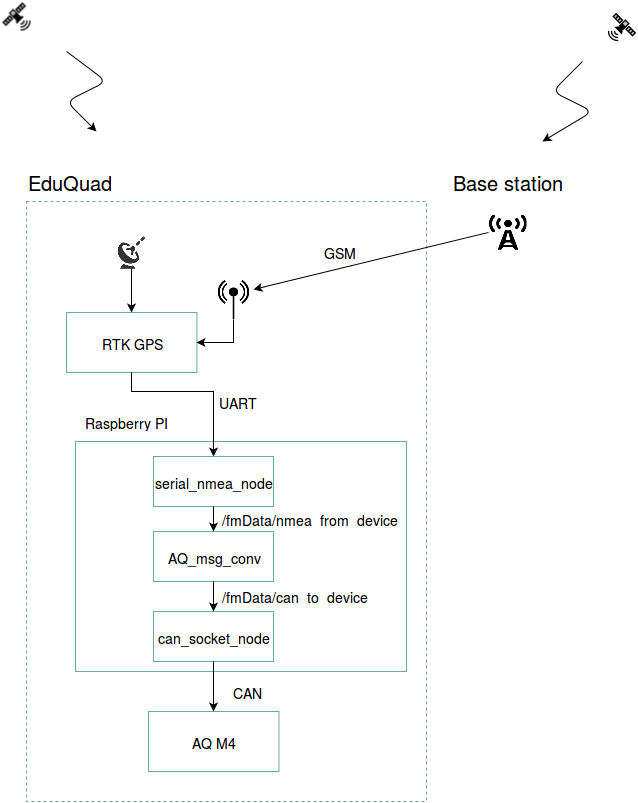

The diagram above was exported from draw.io. Its source (the exported page's mxGraphModel, read from the mxfile embedded in the PNG):
<mxGraphModel dx="1114" dy="607" grid="1" gridSize="10" guides="1" tooltips="1" connect="1" arrows="1" fold="1" page="1" pageScale="1" pageWidth="826" pageHeight="1169" background="#ffffff" math="0" shadow="0">
  <root>
    <mxCell id="0" />
    <mxCell id="1" parent="0" />
    <mxCell id="10ca663329de07f9-1" value="" style="whiteSpace=wrap;html=1;dashed=1;strokeColor=#67AB9F;fillColor=none;gradientColor=none;fontSize=14;" vertex="1" parent="1">
      <mxGeometry x="40" y="240" width="400" height="600" as="geometry" />
    </mxCell>
    <mxCell id="10ca663329de07f9-2" value="&lt;font style=&quot;font-size: 20px&quot;&gt;EduQuad&lt;/font&gt;" style="text;html=1;strokeColor=none;fillColor=none;align=center;verticalAlign=middle;whiteSpace=wrap;overflow=hidden;dashed=1;fontSize=14;" vertex="1" parent="1">
      <mxGeometry x="38" y="200" width="90" height="40" as="geometry" />
    </mxCell>
    <mxCell id="10ca663329de07f9-5" value="" style="whiteSpace=wrap;html=1;strokeColor=#67AB9F;fillColor=none;gradientColor=none;fontSize=14;" vertex="1" parent="1">
      <mxGeometry x="89" y="480" width="331" height="230" as="geometry" />
    </mxCell>
    <mxCell id="10ca663329de07f9-11" value="" style="shape=image;html=1;verticalAlign=top;verticalLabelPosition=bottom;labelBackgroundColor=#ffffff;imageAspect=0;aspect=fixed;image=https://cdn1.iconfinder.com/data/icons/iconbeast-lite/30/satellite.png;strokeColor=#67AB9F;fillColor=none;gradientColor=none;fontSize=14;" vertex="1" parent="1">
      <mxGeometry x="620" y="50" width="30" height="30" as="geometry" />
    </mxCell>
    <mxCell id="10ca663329de07f9-12" value="" style="shape=image;html=1;verticalAlign=top;verticalLabelPosition=bottom;labelBackgroundColor=#ffffff;imageAspect=0;aspect=fixed;image=https://cdn1.iconfinder.com/data/icons/iconbeast-lite/30/satellite.png;strokeColor=#67AB9F;fillColor=none;gradientColor=none;fontSize=14;flipV=0;flipH=1;" vertex="1" parent="1">
      <mxGeometry x="15" y="40" width="30" height="30" as="geometry" />
    </mxCell>
    <mxCell id="10ca663329de07f9-17" value="" style="endArrow=classic;html=1;strokeColor=#000000;fontSize=14;" edge="1" parent="1">
      <mxGeometry width="50" height="50" relative="1" as="geometry">
        <mxPoint x="80" y="90" as="sourcePoint" />
        <mxPoint x="110" y="170" as="targetPoint" />
        <Array as="points">
          <mxPoint x="120" y="120" />
          <mxPoint x="80" y="140" />
        </Array>
      </mxGeometry>
    </mxCell>
    <mxCell id="10ca663329de07f9-18" value="" style="endArrow=classic;html=1;strokeColor=#000000;fontSize=14;flipH=1;" edge="1" parent="1">
      <mxGeometry x="555" y="100" width="50" height="50" as="geometry">
        <mxPoint x="565" y="100" as="sourcePoint" />
        <mxPoint x="605" y="180" as="targetPoint" />
        <Array as="points">
          <mxPoint x="595" y="130" />
          <mxPoint x="555" y="150" />
        </Array>
      </mxGeometry>
    </mxCell>
    <mxCell id="10ca663329de07f9-19" value="" style="shape=image;html=1;verticalAlign=top;verticalLabelPosition=bottom;labelBackgroundColor=#ffffff;imageAspect=0;aspect=fixed;image=https://cdn0.iconfinder.com/data/icons/octicons/1024/radio-tower-128.png;strokeColor=#67AB9F;fillColor=none;gradientColor=none;fontSize=14;" vertex="1" parent="1">
      <mxGeometry x="502" y="252" width="38" height="38" as="geometry" />
    </mxCell>
    <mxCell id="10ca663329de07f9-20" value="&lt;font style=&quot;font-size: 20px&quot;&gt;Base station&lt;/font&gt;&lt;br&gt;" style="text;html=1;strokeColor=none;fillColor=none;align=center;verticalAlign=middle;whiteSpace=wrap;overflow=hidden;dashed=1;fontSize=14;" vertex="1" parent="1">
      <mxGeometry x="450" y="200" width="142" height="40" as="geometry" />
    </mxCell>
    <mxCell id="10ca663329de07f9-24" value="GSM" style="text;html=1;strokeColor=none;fillColor=none;align=center;verticalAlign=middle;whiteSpace=wrap;overflow=hidden;fontSize=14;" vertex="1" parent="1">
      <mxGeometry x="333" y="280" width="40" height="20" as="geometry" />
    </mxCell>
    <mxCell id="10ca663329de07f9-25" value="" style="endArrow=classic;html=1;strokeColor=#000000;fontSize=14;entryX=1;entryY=0.25;exitX=0;exitY=0.5;" edge="1" parent="1" target="10ca663329de07f9-9" source="10ca663329de07f9-19">
      <mxGeometry width="50" height="50" relative="1" as="geometry">
        <mxPoint x="460" y="310" as="sourcePoint" />
        <mxPoint x="290" y="370" as="targetPoint" />
      </mxGeometry>
    </mxCell>
    <mxCell id="10ca663329de07f9-3" value="AQ M4&lt;br&gt;" style="whiteSpace=wrap;html=1;strokeColor=#67AB9F;fillColor=none;gradientColor=none;fontSize=14;" vertex="1" parent="1">
      <mxGeometry x="162" y="750" width="130.43478260869566" height="60" as="geometry" />
    </mxCell>
    <mxCell id="10ca663329de07f9-4" value="CAN" style="text;html=1;strokeColor=none;fillColor=none;align=center;verticalAlign=middle;whiteSpace=wrap;overflow=hidden;dashed=1;fontSize=14;" vertex="1" parent="1">
      <mxGeometry x="239.1304347826087" y="720" width="43.47826086956522" height="20" as="geometry" />
    </mxCell>
    <mxCell id="10ca663329de07f9-7" value="RTK GPS&lt;br&gt;" style="whiteSpace=wrap;html=1;strokeColor=#67AB9F;fillColor=none;gradientColor=none;fontSize=14;" vertex="1" parent="1">
      <mxGeometry x="80" y="351" width="130.43478260869566" height="60" as="geometry" />
    </mxCell>
    <mxCell id="10ca663329de07f9-9" value="" style="shape=image;html=1;verticalAlign=top;verticalLabelPosition=bottom;labelBackgroundColor=#ffffff;imageAspect=0;aspect=fixed;image=https://cdn2.iconfinder.com/data/icons/pittogrammi/142/50-128.png;strokeColor=#67AB9F;fillColor=none;gradientColor=none;fontSize=14;direction=east;" vertex="1" parent="1">
      <mxGeometry x="226.9565217391304" y="318" width="40.27777777777778" height="40.27777777777778" as="geometry" />
    </mxCell>
    <mxCell id="10ca663329de07f9-10" style="edgeStyle=orthogonalEdgeStyle;rounded=0;html=1;exitX=1;exitY=0.5;entryX=0.5;entryY=1;startArrow=classic;startFill=1;endArrow=none;endFill=0;jettySize=auto;orthogonalLoop=1;strokeColor=#000000;fontSize=14;" edge="1" parent="1" source="10ca663329de07f9-7" target="10ca663329de07f9-9">
      <mxGeometry relative="1" as="geometry" />
    </mxCell>
    <mxCell id="10ca663329de07f9-21" value="UART" style="text;html=1;strokeColor=none;fillColor=none;align=center;verticalAlign=middle;whiteSpace=wrap;overflow=hidden;fontSize=14;" vertex="1" parent="1">
      <mxGeometry x="229.56521739130437" y="430" width="43.47826086956522" height="20" as="geometry" />
    </mxCell>
    <mxCell id="10ca663329de07f9-28" value="" style="shape=image;html=1;verticalAlign=top;verticalLabelPosition=bottom;labelBackgroundColor=#ffffff;imageAspect=0;aspect=fixed;image=https://cdn2.iconfinder.com/data/icons/windows-8-metro-style/128/gps_searching.png;strokeColor=#67AB9F;fillColor=none;gradientColor=none;fontSize=14;" vertex="1" parent="1">
      <mxGeometry x="128.04347826086956" y="274" width="33.33333333333333" height="33.33333333333333" as="geometry" />
    </mxCell>
    <mxCell id="10ca663329de07f9-29" style="edgeStyle=orthogonalEdgeStyle;rounded=0;html=1;exitX=0.5;exitY=1;entryX=0.5;entryY=0;startArrow=none;startFill=0;endArrow=classic;endFill=1;jettySize=auto;orthogonalLoop=1;strokeColor=#000000;fontSize=14;" edge="1" parent="1" source="10ca663329de07f9-28" target="10ca663329de07f9-7">
      <mxGeometry relative="1" as="geometry" />
    </mxCell>
    <mxCell id="583fa2779fba58e1-2" value="Raspberry PI&lt;br&gt;" style="text;html=1;strokeColor=none;fillColor=none;align=center;verticalAlign=middle;whiteSpace=wrap;overflow=hidden;fontSize=14;" vertex="1" parent="1">
      <mxGeometry x="89" y="440" width="100" height="40" as="geometry" />
    </mxCell>
    <mxCell id="583fa2779fba58e1-3" value="serial_nmea_node" style="whiteSpace=wrap;html=1;strokeColor=#67AB9F;fillColor=none;gradientColor=none;fontSize=14;" vertex="1" parent="1">
      <mxGeometry x="167" y="495" width="120" height="50" as="geometry" />
    </mxCell>
    <mxCell id="583fa2779fba58e1-11" style="edgeStyle=orthogonalEdgeStyle;rounded=0;html=1;exitX=0.5;exitY=1;entryX=0.5;entryY=0;startArrow=none;startFill=0;endArrow=classic;endFill=1;jettySize=auto;orthogonalLoop=1;strokeColor=#000000;fontSize=14;" edge="1" parent="1" source="10ca663329de07f9-7" target="583fa2779fba58e1-3">
      <mxGeometry relative="1" as="geometry">
        <Array as="points">
          <mxPoint x="145" y="430" />
          <mxPoint x="227" y="430" />
        </Array>
      </mxGeometry>
    </mxCell>
    <mxCell id="583fa2779fba58e1-12" value="AQ_msg_conv" style="whiteSpace=wrap;html=1;strokeColor=#67AB9F;fillColor=none;gradientColor=none;fontSize=14;" vertex="1" parent="1">
      <mxGeometry x="167" y="570" width="120" height="50" as="geometry" />
    </mxCell>
    <mxCell id="583fa2779fba58e1-13" value="can_socket_node" style="whiteSpace=wrap;html=1;strokeColor=#67AB9F;fillColor=none;gradientColor=none;fontSize=14;" vertex="1" parent="1">
      <mxGeometry x="167" y="650" width="120" height="50" as="geometry" />
    </mxCell>
    <mxCell id="583fa2779fba58e1-15" style="edgeStyle=orthogonalEdgeStyle;rounded=0;html=1;exitX=0.5;exitY=1;entryX=0.5;entryY=0;startArrow=none;startFill=0;endArrow=classic;endFill=1;jettySize=auto;orthogonalLoop=1;strokeColor=#000000;fontSize=14;" edge="1" parent="1" source="583fa2779fba58e1-3" target="583fa2779fba58e1-12">
      <mxGeometry relative="1" as="geometry" />
    </mxCell>
    <mxCell id="583fa2779fba58e1-16" style="edgeStyle=orthogonalEdgeStyle;rounded=0;html=1;exitX=0.5;exitY=1;entryX=0.5;entryY=0;startArrow=none;startFill=0;endArrow=classic;endFill=1;jettySize=auto;orthogonalLoop=1;strokeColor=#000000;fontSize=14;" edge="1" parent="1" source="583fa2779fba58e1-12" target="583fa2779fba58e1-13">
      <mxGeometry relative="1" as="geometry" />
    </mxCell>
    <mxCell id="583fa2779fba58e1-17" style="edgeStyle=orthogonalEdgeStyle;rounded=0;html=1;exitX=0.5;exitY=1;entryX=0.5;entryY=0;startArrow=none;startFill=0;endArrow=classic;endFill=1;jettySize=auto;orthogonalLoop=1;strokeColor=#000000;fontSize=14;" edge="1" parent="1" source="583fa2779fba58e1-13" target="10ca663329de07f9-3">
      <mxGeometry relative="1" as="geometry" />
    </mxCell>
    <mxCell id="757c56aa8504ec65-1" value="/fmData/nmea_from_device" style="text;html=1;strokeColor=none;fillColor=none;align=center;verticalAlign=middle;whiteSpace=wrap;overflow=hidden;fontSize=14;" vertex="1" parent="1">
      <mxGeometry x="195" y="537" width="255" height="40" as="geometry" />
    </mxCell>
    <mxCell id="757c56aa8504ec65-2" value="/fmData/can_to_device" style="text;html=1;strokeColor=none;fillColor=none;align=center;verticalAlign=middle;whiteSpace=wrap;overflow=hidden;fontSize=14;" vertex="1" parent="1">
      <mxGeometry x="180" y="614" width="255" height="40" as="geometry" />
    </mxCell>
  </root>
</mxGraphModel>